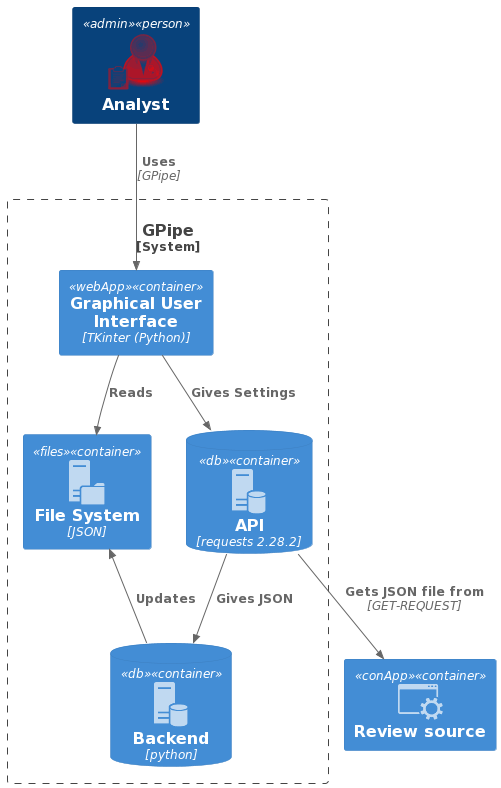

The diagram above was rendered by PlantUML. Its source (embedded in the PNG):
@startuml
!include https://raw.githubusercontent.com/plantuml-stdlib/C4-PlantUML/master/C4_Container.puml

!define osaPuml https://raw.githubusercontent.com/Crashedmind/PlantUML-opensecurityarchitecture2-icons/master
!include osaPuml/Common.puml
!include osaPuml/User/all.puml

!include <office/Servers/database_server>
!include <office/Servers/file_server>
!include <office/Servers/application_server>
!include <office/Concepts/service_application>
!include <office/Concepts/firewall>

AddPersonTag("admin", $sprite="osa_user_audit,color=red", $legendSprite="osa_user_audit,scale=0.25,color=red", $legendText="administration user")

AddContainerTag("GUI", $sprite="application_server", $legendText="")
AddContainerTag("db", $sprite="database_server", $legendText="")
AddContainerTag("files", $sprite="file_server", $legendText="")
AddContainerTag("conApp", $sprite="service_application", $legendText="")

AddRelTag("firewall", $textColor="$ARROW_COLOR", $lineColor="$ARROW_COLOR", $sprite="firewall,scale=0.3,color=red", $legendText="firewall")

Person(administration_user, "Analyst", $tags="admin")

System_Boundary(c2, "GPipe"){
    Container(GUI, "Graphical User Interface", "TKinter (Python)", $tags="webApp")
    ContainerDb(API, "API", "requests 2.28.2", $tags="db")
    Container(filesystem, "File System", "JSON", $tags="files")
    ContainerDb(backend, "Backend", "python", $tags="db")
}
Container(review, "Review source", "", $tags="conApp")

Rel_D(administration_user, GUI, "Uses", "GPipe", $tags="")

Rel_D(GUI, API, "Gives Settings", "")
Rel_D(GUI, filesystem, "Reads")

Rel(API, backend, "Gives JSON", "")

Rel_U(backend, filesystem, "Updates", "")

Rel(API, review, "Gets JSON file from", "GET-REQUEST")


Lay_R(API, filesystem)
@enduml